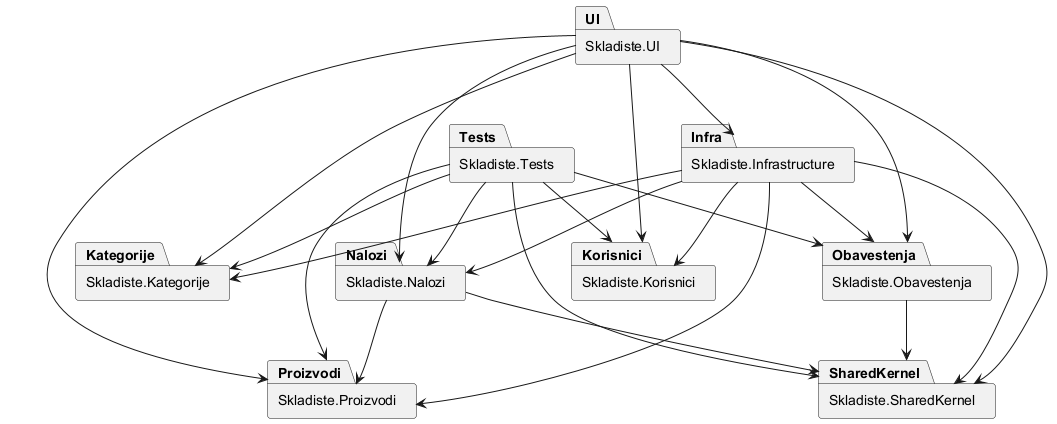

The diagram above was rendered by PlantUML. Its source (embedded in the PNG):
@startuml dijagram-modula
package "Skladiste.UI" as UI
package "Skladiste.Infrastructure" as Infra
package "Skladiste.Proizvodi" as Proizvodi
package "Skladiste.Kategorije" as Kategorije
package "Skladiste.Korisnici" as Korisnici
package "Skladiste.Nalozi" as Nalozi
package "Skladiste.Obavestenja" as Obavestenja
package "Skladiste.SharedKernel" as SharedKernel
package "Skladiste.Tests" as Tests

UI --> Proizvodi
UI --> Kategorije
UI --> Korisnici
UI --> Nalozi
UI --> Obavestenja
UI --> Infra
UI --> SharedKernel

Infra --> Proizvodi
Infra --> Kategorije
Infra --> Korisnici
Infra --> Nalozi
Infra --> Obavestenja
Infra --> SharedKernel

Nalozi --> Proizvodi
Nalozi --> SharedKernel
Obavestenja --> SharedKernel

Tests --> Proizvodi
Tests --> Kategorije
Tests --> Korisnici
Tests --> Nalozi
Tests --> Obavestenja
Tests --> SharedKernel
@enduml